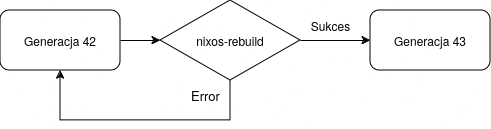

The diagram above was exported from draw.io. Its source (the exported page's mxGraphModel, read from the mxfile embedded in the PNG):
<mxGraphModel dx="577" dy="915" grid="1" gridSize="10" guides="1" tooltips="1" connect="1" arrows="1" fold="1" page="1" pageScale="1" pageWidth="850" pageHeight="1100" math="0" shadow="0">
  <root>
    <mxCell id="0" />
    <mxCell id="1" parent="0" />
    <mxCell id="0lujNzEtGhB3yPlNABol-3" value="Generacja 42" style="rounded=1;whiteSpace=wrap;html=1;" vertex="1" parent="1">
      <mxGeometry x="20" y="270" width="120" height="60" as="geometry" />
    </mxCell>
    <mxCell id="0lujNzEtGhB3yPlNABol-4" value="" style="endArrow=classic;html=1;rounded=0;exitX=1;exitY=0.5;exitDx=0;exitDy=0;" edge="1" parent="1" source="0lujNzEtGhB3yPlNABol-3" target="0lujNzEtGhB3yPlNABol-5">
      <mxGeometry width="50" height="50" relative="1" as="geometry">
        <mxPoint x="240" y="400" as="sourcePoint" />
        <mxPoint x="280" y="300" as="targetPoint" />
      </mxGeometry>
    </mxCell>
    <mxCell id="0lujNzEtGhB3yPlNABol-5" value="nixos-rebuild" style="rhombus;whiteSpace=wrap;html=1;" vertex="1" parent="1">
      <mxGeometry x="180" y="260" width="140" height="80" as="geometry" />
    </mxCell>
    <mxCell id="0lujNzEtGhB3yPlNABol-6" value="" style="endArrow=classic;html=1;rounded=0;exitX=0.5;exitY=1;exitDx=0;exitDy=0;entryX=0.5;entryY=1;entryDx=0;entryDy=0;" edge="1" parent="1" source="0lujNzEtGhB3yPlNABol-5" target="0lujNzEtGhB3yPlNABol-3">
      <mxGeometry width="50" height="50" relative="1" as="geometry">
        <mxPoint x="240" y="400" as="sourcePoint" />
        <mxPoint x="50" y="400" as="targetPoint" />
        <Array as="points">
          <mxPoint x="250" y="380" />
          <mxPoint x="80" y="380" />
        </Array>
      </mxGeometry>
    </mxCell>
    <mxCell id="0lujNzEtGhB3yPlNABol-10" value="Generacja 43" style="rounded=1;whiteSpace=wrap;html=1;" vertex="1" parent="1">
      <mxGeometry x="390" y="270" width="120" height="60" as="geometry" />
    </mxCell>
    <mxCell id="0lujNzEtGhB3yPlNABol-11" value="" style="endArrow=classic;html=1;rounded=0;entryX=0;entryY=0.5;entryDx=0;entryDy=0;exitX=1;exitY=0.5;exitDx=0;exitDy=0;" edge="1" parent="1" source="0lujNzEtGhB3yPlNABol-5" target="0lujNzEtGhB3yPlNABol-10">
      <mxGeometry width="50" height="50" relative="1" as="geometry">
        <mxPoint x="330" y="310" as="sourcePoint" />
        <mxPoint x="290" y="350" as="targetPoint" />
      </mxGeometry>
    </mxCell>
    <mxCell id="0lujNzEtGhB3yPlNABol-13" value="Error" style="text;html=1;align=center;verticalAlign=middle;resizable=0;points=[];autosize=1;strokeColor=none;fillColor=none;fontSize=13;" vertex="1" parent="1">
      <mxGeometry x="200" y="340" width="50" height="30" as="geometry" />
    </mxCell>
    <mxCell id="0lujNzEtGhB3yPlNABol-15" value="Sukces" style="text;html=1;align=center;verticalAlign=middle;resizable=0;points=[];autosize=1;strokeColor=none;fillColor=none;" vertex="1" parent="1">
      <mxGeometry x="320" y="270" width="60" height="30" as="geometry" />
    </mxCell>
  </root>
</mxGraphModel>